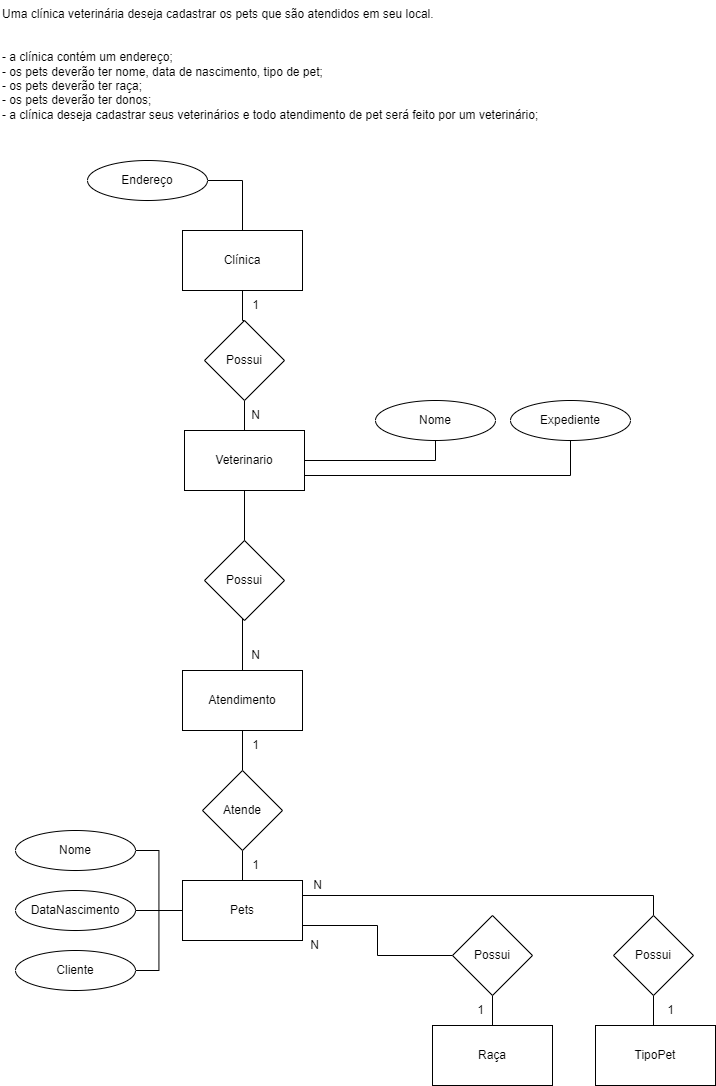

The diagram above was exported from draw.io. Its source (the exported page's mxGraphModel, read from the mxfile embedded in the PNG):
<mxGraphModel dx="1500" dy="739" grid="1" gridSize="10" guides="1" tooltips="1" connect="1" arrows="1" fold="1" page="1" pageScale="1" pageWidth="827" pageHeight="1169" math="0" shadow="0">
  <root>
    <mxCell id="0" />
    <mxCell id="1" parent="0" />
    <mxCell id="2ybAQO_uClmqS2pj12lF-1" value="Uma clínica veterinária deseja cadastrar os pets que são atendidos em seu local.&#10;&#10;&#10;- a clínica contém um endereço;&#10;- os pets deverão ter nome, data de nascimento, tipo de pet;&#10;- os pets deverão ter raça;&#10;- os pets deverão ter donos;&#10;- a clínica deseja cadastrar seus veterinários e todo atendimento de pet será feito por um veterinário;" style="text;whiteSpace=wrap;" parent="1" vertex="1">
      <mxGeometry x="85" y="30" width="560" height="150" as="geometry" />
    </mxCell>
    <mxCell id="2ybAQO_uClmqS2pj12lF-2" value="Clínica" style="rounded=0;whiteSpace=wrap;html=1;" parent="1" vertex="1">
      <mxGeometry x="267" y="260" width="120" height="60" as="geometry" />
    </mxCell>
    <mxCell id="2ybAQO_uClmqS2pj12lF-3" style="edgeStyle=orthogonalEdgeStyle;rounded=0;orthogonalLoop=1;jettySize=auto;html=1;exitX=1;exitY=0.5;exitDx=0;exitDy=0;entryX=0.5;entryY=0;entryDx=0;entryDy=0;endArrow=none;endFill=0;" parent="1" source="2ybAQO_uClmqS2pj12lF-4" target="2ybAQO_uClmqS2pj12lF-2" edge="1">
      <mxGeometry relative="1" as="geometry" />
    </mxCell>
    <mxCell id="2ybAQO_uClmqS2pj12lF-4" value="Endereço" style="ellipse;whiteSpace=wrap;html=1;" parent="1" vertex="1">
      <mxGeometry x="172" y="190" width="120" height="40" as="geometry" />
    </mxCell>
    <mxCell id="PG2TDqOrH2tMl1uBY6c7-28" style="edgeStyle=orthogonalEdgeStyle;rounded=0;orthogonalLoop=1;jettySize=auto;html=1;exitX=0.5;exitY=1;exitDx=0;exitDy=0;entryX=1;entryY=0.75;entryDx=0;entryDy=0;endArrow=none;endFill=0;" edge="1" parent="1" source="2ybAQO_uClmqS2pj12lF-5" target="2ybAQO_uClmqS2pj12lF-43">
      <mxGeometry relative="1" as="geometry" />
    </mxCell>
    <mxCell id="2ybAQO_uClmqS2pj12lF-5" value="Expediente" style="ellipse;whiteSpace=wrap;html=1;" parent="1" vertex="1">
      <mxGeometry x="595" y="430" width="120" height="40" as="geometry" />
    </mxCell>
    <mxCell id="PG2TDqOrH2tMl1uBY6c7-20" value="" style="edgeStyle=orthogonalEdgeStyle;rounded=0;orthogonalLoop=1;jettySize=auto;html=1;endArrow=none;endFill=0;" edge="1" parent="1" source="2ybAQO_uClmqS2pj12lF-6" target="2ybAQO_uClmqS2pj12lF-53">
      <mxGeometry relative="1" as="geometry" />
    </mxCell>
    <mxCell id="2ybAQO_uClmqS2pj12lF-6" value="Pets" style="rounded=0;whiteSpace=wrap;html=1;" parent="1" vertex="1">
      <mxGeometry x="267" y="910" width="120" height="60" as="geometry" />
    </mxCell>
    <mxCell id="2ybAQO_uClmqS2pj12lF-32" style="edgeStyle=orthogonalEdgeStyle;rounded=0;orthogonalLoop=1;jettySize=auto;html=1;exitX=1;exitY=0.5;exitDx=0;exitDy=0;entryX=0;entryY=0.5;entryDx=0;entryDy=0;endArrow=none;endFill=0;" parent="1" source="2ybAQO_uClmqS2pj12lF-12" target="2ybAQO_uClmqS2pj12lF-6" edge="1">
      <mxGeometry relative="1" as="geometry" />
    </mxCell>
    <mxCell id="2ybAQO_uClmqS2pj12lF-12" value="Nome" style="ellipse;whiteSpace=wrap;html=1;" parent="1" vertex="1">
      <mxGeometry x="100" y="860" width="120" height="40" as="geometry" />
    </mxCell>
    <mxCell id="2ybAQO_uClmqS2pj12lF-33" style="edgeStyle=orthogonalEdgeStyle;rounded=0;orthogonalLoop=1;jettySize=auto;html=1;exitX=1;exitY=0.5;exitDx=0;exitDy=0;entryX=0;entryY=0.5;entryDx=0;entryDy=0;endArrow=none;endFill=0;" parent="1" source="2ybAQO_uClmqS2pj12lF-25" target="2ybAQO_uClmqS2pj12lF-6" edge="1">
      <mxGeometry relative="1" as="geometry" />
    </mxCell>
    <mxCell id="2ybAQO_uClmqS2pj12lF-25" value="DataNascimento" style="ellipse;whiteSpace=wrap;html=1;" parent="1" vertex="1">
      <mxGeometry x="100" y="920" width="120" height="40" as="geometry" />
    </mxCell>
    <mxCell id="PG2TDqOrH2tMl1uBY6c7-5" style="edgeStyle=orthogonalEdgeStyle;rounded=0;orthogonalLoop=1;jettySize=auto;html=1;exitX=1;exitY=0.5;exitDx=0;exitDy=0;entryX=0;entryY=0.5;entryDx=0;entryDy=0;endArrow=none;endFill=0;" edge="1" parent="1" source="2ybAQO_uClmqS2pj12lF-36" target="2ybAQO_uClmqS2pj12lF-6">
      <mxGeometry relative="1" as="geometry" />
    </mxCell>
    <mxCell id="2ybAQO_uClmqS2pj12lF-36" value="Cliente" style="ellipse;whiteSpace=wrap;html=1;" parent="1" vertex="1">
      <mxGeometry x="100" y="980" width="120" height="40" as="geometry" />
    </mxCell>
    <mxCell id="PG2TDqOrH2tMl1uBY6c7-21" style="edgeStyle=orthogonalEdgeStyle;rounded=0;orthogonalLoop=1;jettySize=auto;html=1;exitX=0.5;exitY=0;exitDx=0;exitDy=0;entryX=0.5;entryY=1;entryDx=0;entryDy=0;endArrow=none;endFill=0;" edge="1" parent="1" source="2ybAQO_uClmqS2pj12lF-43" target="PG2TDqOrH2tMl1uBY6c7-15">
      <mxGeometry relative="1" as="geometry" />
    </mxCell>
    <mxCell id="2ybAQO_uClmqS2pj12lF-43" value="Veterinario" style="rounded=0;whiteSpace=wrap;html=1;" parent="1" vertex="1">
      <mxGeometry x="269" y="460" width="120" height="60" as="geometry" />
    </mxCell>
    <mxCell id="PG2TDqOrH2tMl1uBY6c7-29" style="edgeStyle=orthogonalEdgeStyle;rounded=0;orthogonalLoop=1;jettySize=auto;html=1;exitX=0.5;exitY=1;exitDx=0;exitDy=0;endArrow=none;endFill=0;" edge="1" parent="1" source="2ybAQO_uClmqS2pj12lF-46" target="2ybAQO_uClmqS2pj12lF-43">
      <mxGeometry relative="1" as="geometry" />
    </mxCell>
    <mxCell id="2ybAQO_uClmqS2pj12lF-46" value="Nome" style="ellipse;whiteSpace=wrap;html=1;" parent="1" vertex="1">
      <mxGeometry x="460" y="430" width="120" height="40" as="geometry" />
    </mxCell>
    <mxCell id="PG2TDqOrH2tMl1uBY6c7-19" value="" style="edgeStyle=orthogonalEdgeStyle;rounded=0;orthogonalLoop=1;jettySize=auto;html=1;endArrow=none;endFill=0;" edge="1" parent="1" source="2ybAQO_uClmqS2pj12lF-53" target="PG2TDqOrH2tMl1uBY6c7-10">
      <mxGeometry relative="1" as="geometry" />
    </mxCell>
    <mxCell id="2ybAQO_uClmqS2pj12lF-53" value="Atende" style="rhombus;whiteSpace=wrap;html=1;" parent="1" vertex="1">
      <mxGeometry x="287" y="800" width="80" height="80" as="geometry" />
    </mxCell>
    <mxCell id="PG2TDqOrH2tMl1uBY6c7-12" style="edgeStyle=orthogonalEdgeStyle;rounded=0;orthogonalLoop=1;jettySize=auto;html=1;exitX=0.5;exitY=0;exitDx=0;exitDy=0;entryX=0.5;entryY=1;entryDx=0;entryDy=0;endArrow=none;endFill=0;" edge="1" parent="1" source="PG2TDqOrH2tMl1uBY6c7-2" target="PG2TDqOrH2tMl1uBY6c7-6">
      <mxGeometry relative="1" as="geometry" />
    </mxCell>
    <mxCell id="PG2TDqOrH2tMl1uBY6c7-2" value="TipoPet" style="rounded=0;whiteSpace=wrap;html=1;" vertex="1" parent="1">
      <mxGeometry x="680" y="1055" width="120" height="60" as="geometry" />
    </mxCell>
    <mxCell id="PG2TDqOrH2tMl1uBY6c7-11" style="edgeStyle=orthogonalEdgeStyle;rounded=0;orthogonalLoop=1;jettySize=auto;html=1;exitX=0.5;exitY=0;exitDx=0;exitDy=0;entryX=0.5;entryY=1;entryDx=0;entryDy=0;endArrow=none;endFill=0;" edge="1" parent="1" source="PG2TDqOrH2tMl1uBY6c7-3" target="PG2TDqOrH2tMl1uBY6c7-4">
      <mxGeometry relative="1" as="geometry" />
    </mxCell>
    <mxCell id="PG2TDqOrH2tMl1uBY6c7-3" value="Raça" style="rounded=0;whiteSpace=wrap;html=1;" vertex="1" parent="1">
      <mxGeometry x="517" y="1055" width="120" height="60" as="geometry" />
    </mxCell>
    <mxCell id="PG2TDqOrH2tMl1uBY6c7-22" style="edgeStyle=orthogonalEdgeStyle;rounded=0;orthogonalLoop=1;jettySize=auto;html=1;entryX=1;entryY=0.75;entryDx=0;entryDy=0;endArrow=none;endFill=0;" edge="1" parent="1" source="PG2TDqOrH2tMl1uBY6c7-4" target="2ybAQO_uClmqS2pj12lF-6">
      <mxGeometry relative="1" as="geometry" />
    </mxCell>
    <mxCell id="PG2TDqOrH2tMl1uBY6c7-4" value="Possui" style="rhombus;whiteSpace=wrap;html=1;" vertex="1" parent="1">
      <mxGeometry x="537" y="945" width="80" height="80" as="geometry" />
    </mxCell>
    <mxCell id="PG2TDqOrH2tMl1uBY6c7-23" style="edgeStyle=orthogonalEdgeStyle;rounded=0;orthogonalLoop=1;jettySize=auto;html=1;exitX=0.5;exitY=0;exitDx=0;exitDy=0;entryX=1;entryY=0.25;entryDx=0;entryDy=0;endArrow=none;endFill=0;" edge="1" parent="1" source="PG2TDqOrH2tMl1uBY6c7-6" target="2ybAQO_uClmqS2pj12lF-6">
      <mxGeometry relative="1" as="geometry" />
    </mxCell>
    <mxCell id="PG2TDqOrH2tMl1uBY6c7-6" value="Possui" style="rhombus;whiteSpace=wrap;html=1;" vertex="1" parent="1">
      <mxGeometry x="698" y="945" width="80" height="80" as="geometry" />
    </mxCell>
    <mxCell id="PG2TDqOrH2tMl1uBY6c7-17" style="edgeStyle=orthogonalEdgeStyle;rounded=0;orthogonalLoop=1;jettySize=auto;html=1;endArrow=none;endFill=0;" edge="1" parent="1" source="PG2TDqOrH2tMl1uBY6c7-10">
      <mxGeometry relative="1" as="geometry">
        <mxPoint x="327" y="660" as="targetPoint" />
      </mxGeometry>
    </mxCell>
    <mxCell id="PG2TDqOrH2tMl1uBY6c7-24" style="edgeStyle=orthogonalEdgeStyle;rounded=0;orthogonalLoop=1;jettySize=auto;html=1;entryX=0.5;entryY=1;entryDx=0;entryDy=0;endArrow=none;endFill=0;" edge="1" parent="1" source="PG2TDqOrH2tMl1uBY6c7-10" target="2ybAQO_uClmqS2pj12lF-43">
      <mxGeometry relative="1" as="geometry" />
    </mxCell>
    <mxCell id="PG2TDqOrH2tMl1uBY6c7-10" value="Atendimento" style="rounded=0;whiteSpace=wrap;html=1;" vertex="1" parent="1">
      <mxGeometry x="267" y="700" width="120" height="60" as="geometry" />
    </mxCell>
    <mxCell id="PG2TDqOrH2tMl1uBY6c7-16" style="edgeStyle=orthogonalEdgeStyle;rounded=0;orthogonalLoop=1;jettySize=auto;html=1;exitX=0.5;exitY=0;exitDx=0;exitDy=0;entryX=0.5;entryY=1;entryDx=0;entryDy=0;endArrow=none;endFill=0;" edge="1" parent="1" source="PG2TDqOrH2tMl1uBY6c7-15" target="2ybAQO_uClmqS2pj12lF-2">
      <mxGeometry relative="1" as="geometry" />
    </mxCell>
    <mxCell id="PG2TDqOrH2tMl1uBY6c7-15" value="Possui" style="rhombus;whiteSpace=wrap;html=1;" vertex="1" parent="1">
      <mxGeometry x="289" y="350" width="80" height="80" as="geometry" />
    </mxCell>
    <mxCell id="PG2TDqOrH2tMl1uBY6c7-26" value="Possui" style="rhombus;whiteSpace=wrap;html=1;" vertex="1" parent="1">
      <mxGeometry x="289" y="570" width="80" height="80" as="geometry" />
    </mxCell>
    <mxCell id="PG2TDqOrH2tMl1uBY6c7-30" value="1" style="text;html=1;align=center;verticalAlign=middle;resizable=0;points=[];autosize=1;strokeColor=none;fillColor=none;" vertex="1" parent="1">
      <mxGeometry x="325" y="320" width="30" height="30" as="geometry" />
    </mxCell>
    <mxCell id="PG2TDqOrH2tMl1uBY6c7-31" value="N" style="text;html=1;align=center;verticalAlign=middle;resizable=0;points=[];autosize=1;strokeColor=none;fillColor=none;" vertex="1" parent="1">
      <mxGeometry x="325" y="430" width="30" height="30" as="geometry" />
    </mxCell>
    <mxCell id="PG2TDqOrH2tMl1uBY6c7-32" value="1" style="text;html=1;align=center;verticalAlign=middle;resizable=0;points=[];autosize=1;strokeColor=none;fillColor=none;" vertex="1" parent="1">
      <mxGeometry x="325" y="880" width="30" height="30" as="geometry" />
    </mxCell>
    <mxCell id="PG2TDqOrH2tMl1uBY6c7-33" value="1" style="text;html=1;align=center;verticalAlign=middle;resizable=0;points=[];autosize=1;strokeColor=none;fillColor=none;" vertex="1" parent="1">
      <mxGeometry x="325" y="760" width="30" height="30" as="geometry" />
    </mxCell>
    <mxCell id="PG2TDqOrH2tMl1uBY6c7-34" value="N" style="text;html=1;align=center;verticalAlign=middle;resizable=0;points=[];autosize=1;strokeColor=none;fillColor=none;" vertex="1" parent="1">
      <mxGeometry x="325" y="670" width="30" height="30" as="geometry" />
    </mxCell>
    <mxCell id="PG2TDqOrH2tMl1uBY6c7-35" value="1" style="text;html=1;align=center;verticalAlign=middle;resizable=0;points=[];autosize=1;strokeColor=none;fillColor=none;" vertex="1" parent="1">
      <mxGeometry x="550" y="1025" width="30" height="30" as="geometry" />
    </mxCell>
    <mxCell id="PG2TDqOrH2tMl1uBY6c7-36" value="1" style="text;html=1;align=center;verticalAlign=middle;resizable=0;points=[];autosize=1;strokeColor=none;fillColor=none;" vertex="1" parent="1">
      <mxGeometry x="740" y="1025" width="30" height="30" as="geometry" />
    </mxCell>
    <mxCell id="PG2TDqOrH2tMl1uBY6c7-38" value="N" style="text;html=1;align=center;verticalAlign=middle;resizable=0;points=[];autosize=1;strokeColor=none;fillColor=none;" vertex="1" parent="1">
      <mxGeometry x="384" y="960" width="30" height="30" as="geometry" />
    </mxCell>
    <mxCell id="PG2TDqOrH2tMl1uBY6c7-39" value="N" style="text;html=1;align=center;verticalAlign=middle;resizable=0;points=[];autosize=1;strokeColor=none;fillColor=none;" vertex="1" parent="1">
      <mxGeometry x="387" y="900" width="30" height="30" as="geometry" />
    </mxCell>
  </root>
</mxGraphModel>